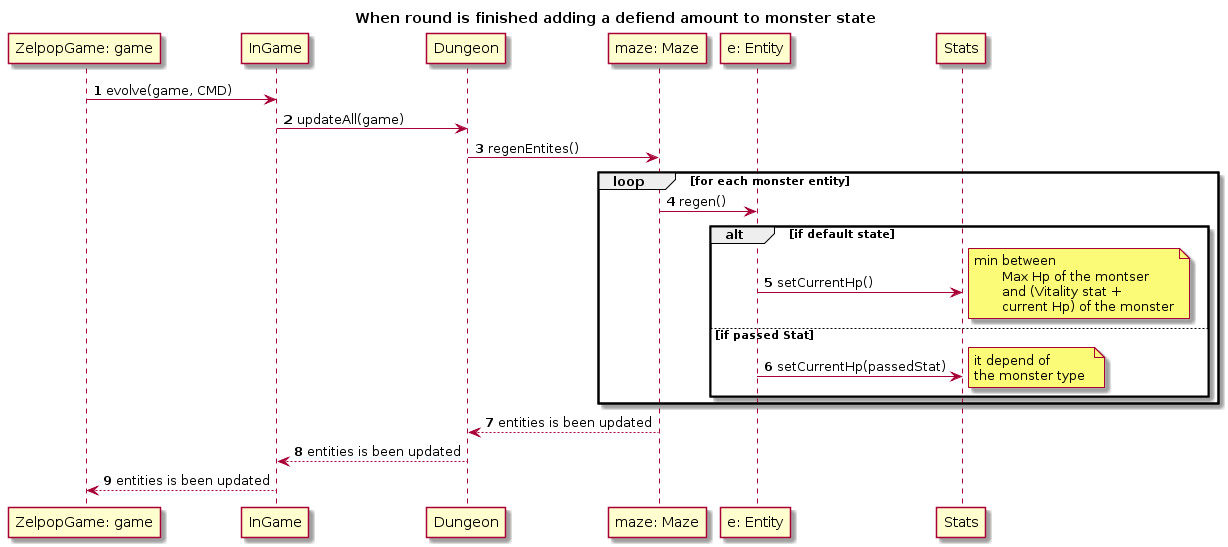

The diagram above was rendered by PlantUML. Its source (embedded in the PNG):
@startuml
title  When round is finished adding a defiend amount to monster state
autonumber

participant "ZelpopGame: game" as z
participant InGame as g
participant Dungeon as d
participant "maze: Maze" as m
participant "e: Entity" as e
participant "Stats" as s


z -> g: evolve(game, CMD)

g -> d: updateAll(game)

d -> m: regenEntites()

loop for each monster entity
    m -> e: regen()
    alt if default state           
          e -> s: setCurrentHp()
          note right
	       min between 
               Max Hp of the montser
               and (Vitality stat +
               current Hp) of the monster
          end note
    else if passed Stat 
          e -> s: setCurrentHp(passedStat)
          note right
	       it depend of
	       the monster type 
          end note
    end
end


m --> d: entities is been updated

d --> g: entities is been updated

g --> z: entities is been updated
@enduml